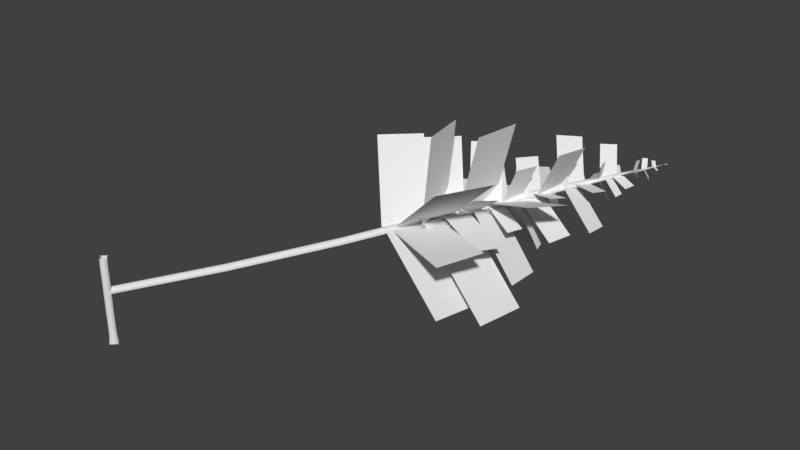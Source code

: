 # Source: Single_branch.blend  (saved by Blender 2.77.0; exported with 4.5.12 LTS)
import bpy
from mathutils import Matrix  # noqa: F401  (used for matrix-valued properties, if any)

bpy.ops.wm.read_factory_settings(use_empty=True)
scene = bpy.context.scene
scene.name = 'Scene'

# ---- collections
col_collection_1 = bpy.data.collections.new('Collection 1'); scene.collection.children.link(col_collection_1)

# ---- world
world_world = bpy.data.worlds.new('World'); scene.world = world_world
world_world.color = (0.05088, 0.05088, 0.05088)
world_world.use_sun_shadow = False
world_world.sun_shadow_jitter_overblur = 0.0
world_world.cycles.sampling_method = 'MANUAL'

# ---- meshes
me_leaves_004 = bpy.data.meshes.new('leaves.004')
me_leaves_004.from_pydata([(28.27, 37.35, 13.61), (22.45, 43.31, 24.84), (17.52, 38.35, 24.91), (23.34, 32.4, 13.68), (25.26, 31.18, 13.91), (36.48, 28.86, 4.241), (37.57, 36.25, 3.721), (26.35, 38.57, 13.39), (29.71, 38.63, 13.36), (19.19, 51.03, 14.73), (13.07, 45.73, 15.78), (23.6, 33.33, 14.41), (25.11, 32.67, 13.59), (38.32, 26.42, 14.68), (41.41, 33.04, 15.27), (28.19, 39.29, 14.18), (31.25, 38.9, 14.09), (25.77, 50.08, 3.236), (18.33, 46.51, 3.32), (23.81, 35.34, 14.17), (25.44, 33.16, 14.07), (37.76, 26.48, 25.24), (41.94, 34.4, 25.36), (29.62, 41.08, 14.19), (30.19, 37.28, 14.31), (31.58, 40.08, 6.792), (28.09, 42.17, 6.927), (26.7, 39.37, 14.45), (29.07, 34.66, 14.34), (30.58, 34.76, 29.13), (29.34, 42.09, 29.2), (27.83, 41.99, 14.42), (28.92, 35.38, 14.84), (41.09, 33.35, 3.077), (42.1, 41.81, 2.662), (29.93, 43.83, 14.43), (31.74, 41.55, 14.74), (26.86, 46.84, 24.46), (22.23, 42.95, 24.25), (27.11, 37.67, 14.53), (29.66, 38.79, 15.21), (38.21, 35.41, 13.4), (39.81, 39.77, 12.78), (31.25, 43.16, 14.58), (32.26, 42.53, 14.9), (26.1, 49.69, 16.16), (22.49, 46.58, 16.14), (28.65, 39.42, 14.88), (30.44, 40.67, 15.4), (36.08, 37.91, 19.8), (38.08, 41.13, 19.26), (32.44, 43.9, 14.86), (34.64, 44.44, 14.87), (26.27, 56.18, 9.296), (19.88, 51.88, 9.818), (28.24, 40.13, 15.39), (31.69, 39.95, 15.24), (35.79, 38.75, 29.13), (37.12, 45.89, 29.36), (33.02, 47.09, 15.47), (34.2, 44.03, 15.51), (33.71, 47.81, 8.84), (30.02, 46.78, 8.532), (30.51, 43.01, 15.2), (35.11, 46.18, 15.52), (33.05, 49.01, 24.47), (29.27, 46.04, 24.54), (31.33, 43.21, 15.59), (33.36, 41.65, 15.75), (40.85, 41.38, 6.128), (40.57, 47.46, 5.736), (33.08, 47.73, 15.36), (35.7, 47.31, 15.72), (30.17, 53.5, 18.89), (26.87, 50.52, 18.94), (32.41, 44.34, 15.77), (33.67, 44.47, 15.82), (38.57, 42.93, 13.51), (39.35, 45.64, 13.36), (34.45, 47.18, 15.67), (36.69, 48.32, 15.62), (31.02, 55.48, 14.32), (27.38, 52.71, 14.95), (33.05, 45.55, 16.24), (33.43, 44.1, 16.33), (44.37, 39.16, 20.83), (47.26, 44.83, 20.02), (36.32, 49.77, 15.53), (38.63, 48.32, 15.85), (37.15, 54.68, 5.929), (31.26, 54.11, 6.447), (32.74, 47.76, 16.37), (35.08, 46.36, 16.1), (38.12, 45.22, 22.48), (39.34, 48.59, 22.49), (36.29, 49.72, 16.12), (37.07, 47.25, 16.26), (40.44, 48.38, 9.148), (39.32, 52.2, 9.229), (35.96, 51.06, 16.34), (37.57, 49.56, 16.3), (37.2, 50.49, 20.7), (35.09, 49.69, 20.7), (35.46, 48.76, 16.29), (36.83, 48.32, 16.43), (43.51, 46.63, 11.97), (44.6, 50.59, 12.09), (37.92, 52.28, 16.55), (38.74, 51.3, 16.69), (35.08, 55.52, 20.56), (32.36, 53.52, 20.16), (36.01, 49.31, 16.29), (37.69, 50.31, 16.87), (42.4, 48.18, 18.25), (43.58, 50.56, 17.9), (38.87, 52.69, 16.53), (40.12, 52.95, 16.61), (34.33, 60.29, 16.87), (30.66, 57.39, 17.06), (36.45, 50.05, 16.8), (38.48, 50.5, 16.84), (42.94, 48.64, 25.1), (44.49, 53.16, 25.29), (40.03, 55.03, 17.02), (40.26, 52.92, 16.83), (39.57, 55.36, 13.62), (37.55, 55.06, 13.83), (38.25, 52.62, 17.03), (41.35, 53.98, 17.19), (41.4, 54.55, 21.39), (39.29, 54.82, 21.38), (39.25, 54.25, 17.17), (41.11, 53.3, 17.14), (42.28, 54.69, 12.91), (40.66, 56.32, 13.0), (39.49, 54.93, 17.22), (42.75, 56.85, 17.21), (39.18, 61.27, 23.02), (36.34, 58.4, 23.45), (39.91, 53.99, 17.64), (41.32, 53.53, 17.57), (46.45, 53.07, 11.99), (46.48, 56.85, 11.7), (41.34, 57.31, 17.28), (42.87, 57.06, 17.63), (41.16, 59.36, 17.83), (40.02, 58.5, 17.9), (41.72, 56.2, 17.7), (41.79, 55.56, 17.76), (46.1, 53.6, 18.36), (47.11, 55.75, 18.17), (42.8, 57.71, 17.57), (44.22, 58.37, 18.03), (42.47, 61.92, 15.48), (40.46, 60.73, 15.2), (42.21, 57.18, 17.75), (42.89, 57.14, 17.91), (44.56, 56.33, 20.12), (45.22, 57.62, 20.09), (43.55, 58.42, 17.87), (44.86, 58.13, 18.08), (46.0, 59.44, 14.26), (44.51, 60.92, 14.31), (43.36, 59.61, 18.14), (44.19, 58.15, 18.11), (44.65, 58.21, 20.97), (44.49, 59.65, 20.97), (44.03, 59.59, 18.11), (44.91, 59.15, 18.32), (47.04, 58.99, 15.98), (47.18, 60.57, 16.0), (45.05, 60.72, 18.34), (45.98, 60.74, 18.28), (44.26, 63.1, 22.5), (42.26, 61.5, 22.59), (43.98, 59.13, 18.37), (45.55, 60.27, 18.42), (48.43, 59.18, 17.66), (49.04, 60.62, 17.92), (46.16, 61.71, 18.67), (46.38, 61.35, 18.61), (44.89, 63.39, 19.18), (43.84, 62.66, 19.06), (45.32, 60.62, 18.48), (46.39, 61.17, 18.63), (49.36, 59.7, 20.49), (50.05, 61.46, 20.77), (47.08, 62.93, 18.9), (47.29, 62.36, 18.8), (46.21, 64.42, 17.7), (45.09, 63.8, 17.63), (46.17, 61.74, 18.73), (47.58, 62.66, 19.0), (47.97, 62.65, 20.91), (48.09, 63.62, 20.89), (47.69, 63.63, 18.98), (47.98, 63.18, 19.02), (47.99, 63.93, 17.85), (47.3, 63.85, 17.8), (47.29, 63.1, 18.96), (48.94, 64.5, 19.22), (48.62, 65.07, 20.76), (47.9, 64.64, 20.76), (48.22, 64.07, 19.23), (48.75, 63.91, 19.26), (49.56, 64.14, 17.85), (49.23, 64.89, 17.78), (48.41, 64.66, 19.19), (49.82, 65.69, 19.46), (49.16, 66.59, 20.0), (48.67, 66.21, 20.03), (49.34, 65.31, 19.49), (49.54, 65.3, 19.5), (50.25, 65.09, 19.16), (50.34, 65.49, 19.11), (49.62, 65.7, 19.45), (50.76, 66.81, 19.73), (50.73, 67.26, 19.64), (50.5, 67.25, 19.65), (50.53, 66.8, 19.75), (50.65, 66.69, 19.73), (51.09, 66.72, 19.83), (51.07, 66.94, 19.86), (50.64, 66.91, 19.75)], [], [(0, 1, 2, 3), (4, 5, 6, 7), (8, 9, 10, 11), (12, 13, 14, 15), (16, 17, 18, 19), (20, 21, 22, 23), (24, 25, 26, 27), (28, 29, 30, 31), (32, 33, 34, 35), (36, 37, 38, 39), (40, 41, 42, 43), (44, 45, 46, 47), (48, 49, 50, 51), (52, 53, 54, 55), (56, 57, 58, 59), (60, 61, 62, 63), (64, 65, 66, 67), (68, 69, 70, 71), (72, 73, 74, 75), (76, 77, 78, 79), (80, 81, 82, 83), (84, 85, 86, 87), (88, 89, 90, 91), (92, 93, 94, 95), (96, 97, 98, 99), (100, 101, 102, 103), (104, 105, 106, 107), (108, 109, 110, 111), (112, 113, 114, 115), (116, 117, 118, 119), (120, 121, 122, 123), (124, 125, 126, 127), (128, 129, 130, 131), (132, 133, 134, 135), (136, 137, 138, 139), (140, 141, 142, 143), (144, 145, 146, 147), (148, 149, 150, 151), (152, 153, 154, 155), (156, 157, 158, 159), (160, 161, 162, 163), (164, 165, 166, 167), (168, 169, 170, 171), (172, 173, 174, 175), (176, 177, 178, 179), (180, 181, 182, 183), (184, 185, 186, 187), (188, 189, 190, 191), (192, 193, 194, 195), (196, 197, 198, 199), (200, 201, 202, 203), (204, 205, 206, 207), (208, 209, 210, 211), (212, 213, 214, 215), (216, 217, 218, 219), (220, 221, 222, 223)])
_uv = me_leaves_004.uv_layers.new(name='leafUV')
_uv.uv.foreach_set('vector', [0.75, 0.0, 0.75, 1.0, 0.25, 1.0, 0.25, 0.0, 0.75, 0.0, 0.75, 1.0, 0.25, 1.0, 0.25, 0.0, 0.75, 0.0, 0.75, 1.0, 0.25, 1.0, 0.25, 0.0, 0.75, 0.0, 0.75, 1.0, 0.25, 1.0, 0.25, 0.0, 0.75, 0.0, 0.75, 1.0, 0.25, 1.0, 0.25, 0.0, 0.75, 0.0, 0.75, 1.0, 0.25, 1.0, 0.25, 0.0, 0.75, 0.0, 0.75, 1.0, 0.25, 1.0, 0.25, 0.0, 0.75, 0.0, 0.75, 1.0, 0.25, 1.0, 0.25, 0.0, 0.75, 0.0, 0.75, 1.0, 0.25, 1.0, 0.25, 0.0, 0.75, 0.0, 0.75, 1.0, 0.25, 1.0, 0.25, 0.0, 0.75, 0.0, 0.75, 1.0, 0.25, 1.0, 0.25, 0.0, 0.75, 0.0, 0.75, 1.0, 0.25, 1.0, 0.25, 0.0, 0.75, 0.0, 0.75, 1.0, 0.25, 1.0, 0.25, 0.0, 0.75, 0.0, 0.75, 1.0, 0.25, 1.0, 0.25, 0.0, 0.75, 0.0, 0.75, 1.0, 0.25, 1.0, 0.25, 0.0, 0.75, 0.0, 0.75, 1.0, 0.25, 1.0, 0.25, 0.0, 0.75, 0.0, 0.75, 1.0, 0.25, 1.0, 0.25, 0.0, 0.75, 0.0, 0.75, 1.0, 0.25, 1.0, 0.25, 0.0, 0.75, 0.0, 0.75, 1.0, 0.25, 1.0, 0.25, 0.0, 0.75, 0.0, 0.75, 1.0, 0.25, 1.0, 0.25, 0.0, 0.75, 0.0, 0.75, 1.0, 0.25, 1.0, 0.25, 0.0, 0.75, 0.0, 0.75, 1.0, 0.25, 1.0, 0.25, 0.0, 0.75, 0.0, 0.75, 1.0, 0.25, 1.0, 0.25, 0.0, 0.75, 0.0, 0.75, 1.0, 0.25, 1.0, 0.25, 0.0, 0.75, 0.0, 0.75, 1.0, 0.25, 1.0, 0.25, 0.0, 0.75, 0.0, 0.75, 1.0, 0.25, 1.0, 0.25, 0.0, 0.75, 0.0, 0.75, 1.0, 0.25, 1.0, 0.25, 0.0, 0.75, 0.0, 0.75, 1.0, 0.25, 1.0, 0.25, 0.0, 0.75, 0.0, 0.75, 1.0, 0.25, 1.0, 0.25, 0.0, 0.75, 0.0, 0.75, 1.0, 0.25, 1.0, 0.25, 0.0, 0.75, 0.0, 0.75, 1.0, 0.25, 1.0, 0.25, 0.0, 0.75, 0.0, 0.75, 1.0, 0.25, 1.0, 0.25, 0.0, 0.75, 0.0, 0.75, 1.0, 0.25, 1.0, 0.25, 0.0, 0.75, 0.0, 0.75, 1.0, 0.25, 1.0, 0.25, 0.0, 0.75, 0.0, 0.75, 1.0, 0.25, 1.0, 0.25, 0.0, 0.75, 0.0, 0.75, 1.0, 0.25, 1.0, 0.25, 0.0, 0.75, 0.0, 0.75, 1.0, 0.25, 1.0, 0.25, 0.0, 0.75, 0.0, 0.75, 1.0, 0.25, 1.0, 0.25, 0.0, 0.75, 0.0, 0.75, 1.0, 0.25, 1.0, 0.25, 0.0, 0.75, 0.0, 0.75, 1.0, 0.25, 1.0, 0.25, 0.0, 0.75, 0.0, 0.75, 1.0, 0.25, 1.0, 0.25, 0.0, 0.75, 0.0, 0.75, 1.0, 0.25, 1.0, 0.25, 0.0, 0.75, 0.0, 0.75, 1.0, 0.25, 1.0, 0.25, 0.0, 0.75, 0.0, 0.75, 1.0, 0.25, 1.0, 0.25, 0.0, 0.75, 0.0, 0.75, 1.0, 0.25, 1.0, 0.25, 0.0, 0.75, 0.0, 0.75, 1.0, 0.25, 1.0, 0.25, 0.0, 0.75, 0.0, 0.75, 1.0, 0.25, 1.0, 0.25, 0.0, 0.75, 0.0, 0.75, 1.0, 0.25, 1.0, 0.25, 0.0, 0.75, 0.0, 0.75, 1.0, 0.25, 1.0, 0.25, 0.0, 0.75, 0.0, 0.75, 1.0, 0.25, 1.0, 0.25, 0.0, 0.75, 0.0, 0.75, 1.0, 0.25, 1.0, 0.25, 0.0, 0.75, 0.0, 0.75, 1.0, 0.25, 1.0, 0.25, 0.0, 0.75, 0.0, 0.75, 1.0, 0.25, 1.0, 0.25, 0.0, 0.75, 0.0, 0.75, 1.0, 0.25, 1.0, 0.25, 0.0, 0.75, 0.0, 0.75, 1.0, 0.25, 1.0, 0.25, 0.0, 0.75, 0.0, 0.75, 1.0, 0.25, 1.0, 0.25, 0.0])
me_leaves_004.use_remesh_preserve_volume = False
me_leaves_004.use_remesh_preserve_attributes = False
me_leaves_004.use_mirror_vertex_groups = False
me_leaves_004.update()

# ---- curves / text
cu_tree_004 = bpy.data.curves.new('tree.004', 'CURVE')
cu_tree_004.dimensions = '3D'
_sp = cu_tree_004.splines.new('BEZIER'); _sp.bezier_points.add(8)
_sp.bezier_points.foreach_set('co', [0.0, 0.0, 0.0, 0.0, 0.0, 1.748, 0.01058, 0.002045, 3.495, 0.00692, -0.005734, 5.243, 0.01235, 0.01089, 6.991, 0.005802, 0.02152, 8.739, 0.01825, 0.03622, 10.49, 0.002368, 0.03924, 12.23, -0.005876, 0.09847, 13.98])
_sp.bezier_points.foreach_set('handle_left', [0.0, 0.0, -0.6035, -0.002066, -0.0003992, 1.065, 0.009231, 0.003164, 2.813, 0.006575, -0.00746, 4.561, 0.01257, 0.005566, 6.309, 0.004649, 0.01658, 8.056, 0.01892, 0.03277, 9.804, 0.007078, 0.02708, 11.55, -0.002657, 0.07534, 13.3])
_sp.bezier_points.foreach_set('handle_right', [0.0, 0.0, 0.6035, 0.002066, 0.0003992, 2.43, 0.01193, 0.0009259, 4.178, 0.007264, -0.004008, 5.926, 0.01213, 0.01621, 7.673, 0.006954, 0.02647, 9.421, 0.01758, 0.03968, 11.17, -0.002342, 0.05139, 12.92, -0.009095, 0.1216, 14.66])
for _p, _l, _r in zip(_sp.bezier_points, ['ALIGNED', 'AUTO', 'AUTO', 'AUTO', 'AUTO', 'AUTO', 'AUTO', 'AUTO', 'AUTO'], ['ALIGNED', 'AUTO', 'AUTO', 'AUTO', 'AUTO', 'AUTO', 'AUTO', 'AUTO', 'AUTO']): _p.handle_left_type = _l; _p.handle_right_type = _r
_sp.bezier_points.foreach_set('radius', [0.9019, 0.7215, 0.7215, 0.7215, 0.7215, 0.7215, 0.7215, 0.7215, 0.7215])
_sp.resolution_u = 1
_sp = cu_tree_004.splines.new('BEZIER'); _sp.bezier_points.add(5)
_sp.bezier_points.foreach_set('co', [0.005777, 0.01971, 8.471, 9.993, 13.59, 10.01, 19.92, 27.14, 12.07, 30.04, 40.42, 14.79, 40.09, 53.84, 17.13, 50.65, 66.8, 19.74])
_sp.bezier_points.foreach_set('handle_left', [-3.227, -4.374, 8.151, 6.106, 8.297, 9.309, 16.0, 21.9, 11.14, 26.11, 35.21, 13.8, 36.07, 48.69, 16.16, 46.52, 61.74, 18.72])
_sp.bezier_points.foreach_set('handle_right', [3.239, 4.414, 8.791, 13.88, 18.89, 10.71, 23.83, 32.38, 13.01, 33.98, 45.64, 15.78, 44.11, 58.99, 18.09, 54.77, 71.86, 20.76])
for _p, _l, _r in zip(_sp.bezier_points, ['ALIGNED', 'AUTO', 'AUTO', 'AUTO', 'AUTO', 'AUTO'], ['ALIGNED', 'AUTO', 'AUTO', 'AUTO', 'AUTO', 'AUTO']): _p.handle_left_type = _l; _p.handle_right_type = _r
_sp.bezier_points.foreach_set('radius', [0.7215, 0.7215, 0.7215, 0.7215, 0.7215, 0.0])
_sp.resolution_u = 1
cu_tree_004.use_path_clamp = True
cu_tree_004.bevel_resolution = 0
cu_tree_004.bevel_depth = 1.0
cu_tree_004.resolution_u = 1
cu_tree_004.fill_mode = 'FULL'

# ---- objects
ob_tree = bpy.data.objects.new('tree', cu_tree_004)
ob_leaves = bpy.data.objects.new('leaves', me_leaves_004)

# ---- transforms, parenting, visibility, modifiers, constraints
ob_tree.location = (0.0, 0.0, 0.0)
ob_tree.lineart.crease_threshold = 0.0
ob_leaves.parent = ob_tree
ob_leaves.location = (0.0, 0.0, 0.0)
ob_leaves.lineart.crease_threshold = 0.0

# ---- collection membership
col_collection_1.objects.link(ob_tree)
col_collection_1.objects.link(ob_leaves)

# ---- scene / render settings (as saved in the file)
scene.frame_start = 1; scene.frame_end = 250; scene.frame_set(1)
scene.render.engine = 'BLENDER_EEVEE_NEXT'
scene.render.resolution_percentage = 50
scene.render.dither_intensity = 0.0
scene.cycles.use_denoising = False
scene.cycles.samples = 128
scene.cycles.sampling_pattern = 'TABULATED_SOBOL'
scene.cycles.light_sampling_threshold = 0.0
scene.cycles.use_adaptive_sampling = False
scene.cycles.use_light_tree = False
scene.cycles.blur_glossy = 0.0
scene.cycles.sample_clamp_indirect = 0.0
scene.view_settings.view_transform = 'Standard'
bpy.context.view_layer.update()

# ---- added for rendering (the .blend has no active camera and no usable light): camera, sun
cam_auto = bpy.data.cameras.new('AutoCamera')
cam_auto.lens = 50.0
cam_auto.sensor_width = 36.0
cam_auto.clip_end = 1631.16
ob_auto_camera = bpy.data.objects.new('AutoCamera', cam_auto)
scene.collection.objects.link(ob_auto_camera)
ob_auto_camera.location = (118.714, -77.7877, 88.5832)
ob_auto_camera.rotation_euler = (1.09748, -7.21219e-08, 0.694738)
scene.camera = ob_auto_camera
light_auto_sun = bpy.data.lights.new('AutoSun', 'SUN')
light_auto_sun.energy = 3.0
light_auto_sun.angle = 0.0523599
ob_auto_sun = bpy.data.objects.new('AutoSun', light_auto_sun)
scene.collection.objects.link(ob_auto_sun)
ob_auto_sun.rotation_euler = (0.872665, 0.174533, 0.523599)
bpy.context.view_layer.update()
